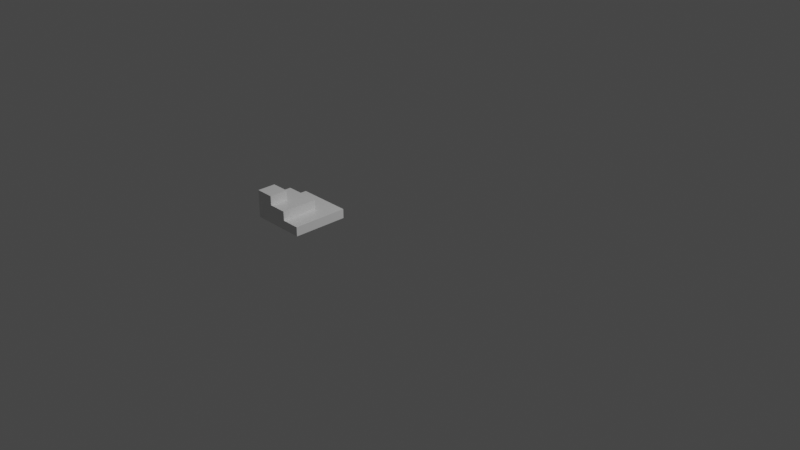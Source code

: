 # Source: base_step_corner.blend  (saved by Blender 2.80.75; exported with 4.5.12 LTS)
import bpy
from mathutils import Matrix  # noqa: F401  (used for matrix-valued properties, if any)

bpy.ops.wm.read_factory_settings(use_empty=True)
scene = bpy.context.scene
scene.name = 'Scene'

# ---- collections
col_collection = bpy.data.collections.new('Collection'); scene.collection.children.link(col_collection)

# ---- materials (node trees are filled in below, after node groups)
mat_material = bpy.data.materials.new('Material')
mat_material.alpha_threshold = 0.0
mat_material.use_transparent_shadow = False
mat_material.line_color = (0.0, 0.0, 0.0, 1.0)

# ---- material node trees
mat_material.use_nodes = True; mat_material.node_tree.nodes.clear()
_N = mat_material.node_tree.nodes; _L = mat_material.node_tree.links
n0 = _N.new('ShaderNodeOutputMaterial'); n0.name = 'Material Output'; n0.location = (300, 300)
n1 = _N.new('ShaderNodeBsdfPrincipled'); n1.name = 'Principled BSDF'; n1.location = (10, 300)
n1.distribution = 'GGX'
n1.subsurface_method = 'BURLEY'
n1.inputs[2].default_value = 0.4
n1.inputs[3].default_value = 1.45
n1.inputs[27].default_value = (0.0, 0.0, 0.0, 1.0)
n1.inputs[28].default_value = 1.0
_L.new(n1.outputs[0], n0.inputs[0])
n0.is_active_output = True

# ---- world
world_world = bpy.data.worlds.new('World'); scene.world = world_world
world_world.use_nodes = True; world_world.node_tree.nodes.clear()
_N = world_world.node_tree.nodes; _L = world_world.node_tree.links
n0 = _N.new('ShaderNodeOutputWorld'); n0.name = 'World Output'; n0.location = (300, 300)
n1 = _N.new('ShaderNodeBackground'); n1.name = 'Background'; n1.location = (10, 300)
n1.inputs[0].default_value = (0.05088, 0.05088, 0.05088, 1.0)
_L.new(n1.outputs[0], n0.inputs[0])
n0.is_active_output = True
world_world.color = (0.05088, 0.05088, 0.05088)
world_world.use_sun_shadow = False
world_world.sun_shadow_jitter_overblur = 0.0

# ---- cameras
cam_camera = bpy.data.cameras.new('Camera')
cam_camera.clip_end = 100.0
cam_camera.ortho_scale = 7.314

# ---- lights
light_light = bpy.data.lights.new('Light', 'POINT')
light_light.transmission_factor = 0.0
light_light.energy = 1000.0
light_light.shadow_soft_size = 0.1
light_light.shadow_maximum_resolution = 0.006
light_light.use_absolute_resolution = True

# ---- meshes
me_cube = bpy.data.meshes.new('Cube')
me_cube.from_pydata([(1.0, 1.0, 1.0), (1.0, 1.0, -1.0), (1.0, -1.0, 1.0), (1.0, -1.0, -1.0), (-1.0, 1.0, 1.0), (-1.0, 1.0, -1.0), (-1.0, -1.0, 1.0), (-1.0, -1.0, -1.0)], [], [(0, 4, 6, 2), (3, 2, 6, 7), (7, 6, 4, 5), (5, 1, 3, 7), (1, 0, 2, 3), (5, 4, 0, 1)])
_uv = me_cube.uv_layers.new(name='UVMap')
_uv.uv.foreach_set('vector', [0.375, 0.0, 0.625, 0.0, 0.625, 0.25, 0.375, 0.25, 0.375, 0.25, 0.625, 0.25, 0.625, 0.5, 0.375, 0.5, 0.375, 0.5, 0.625, 0.5, 0.625, 0.75, 0.375, 0.75, 0.375, 0.75, 0.625, 0.75, 0.625, 1.0, 0.375, 1.0, 0.125, 0.5, 0.375, 0.5, 0.375, 0.75, 0.125, 0.75, 0.625, 0.5, 0.875, 0.5, 0.875, 0.75, 0.625, 0.75])
me_cube.materials.append(mat_material)
me_cube.use_remesh_preserve_volume = False
me_cube.use_remesh_preserve_attributes = False
me_cube.use_mirror_vertex_groups = False
me_cube.update()
me_cube_001 = bpy.data.meshes.new('Cube.001')
me_cube_001.from_pydata([(1.0, 1.0, 1.0), (1.0, 1.0, -1.0), (1.0, -1.0, 1.0), (1.0, -1.0, -1.0), (-1.0, 1.0, 1.0), (-1.0, 1.0, -1.0), (-1.0, -1.0, 1.0), (-1.0, -1.0, -1.0)], [], [(0, 4, 6, 2), (3, 2, 6, 7), (7, 6, 4, 5), (5, 1, 3, 7), (1, 0, 2, 3), (5, 4, 0, 1)])
_uv = me_cube_001.uv_layers.new(name='UVMap')
_uv.uv.foreach_set('vector', [0.375, 0.0, 0.625, 0.0, 0.625, 0.25, 0.375, 0.25, 0.375, 0.25, 0.625, 0.25, 0.625, 0.5, 0.375, 0.5, 0.375, 0.5, 0.625, 0.5, 0.625, 0.75, 0.375, 0.75, 0.375, 0.75, 0.625, 0.75, 0.625, 1.0, 0.375, 1.0, 0.125, 0.5, 0.375, 0.5, 0.375, 0.75, 0.125, 0.75, 0.625, 0.5, 0.875, 0.5, 0.875, 0.75, 0.625, 0.75])
me_cube_001.materials.append(mat_material)
me_cube_001.use_remesh_preserve_volume = False
me_cube_001.use_remesh_preserve_attributes = False
me_cube_001.use_mirror_vertex_groups = False
me_cube_001.update()
me_cube_002 = bpy.data.meshes.new('Cube.002')
me_cube_002.from_pydata([(1.0, 1.0, 1.0), (1.0, 1.0, -1.0), (1.0, -1.0, 1.0), (1.0, -1.0, -1.0), (-1.0, 1.0, 1.0), (-1.0, 1.0, -1.0), (-1.0, -1.0, 1.0), (-1.0, -1.0, -1.0)], [], [(0, 4, 6, 2), (3, 2, 6, 7), (7, 6, 4, 5), (5, 1, 3, 7), (1, 0, 2, 3), (5, 4, 0, 1)])
_uv = me_cube_002.uv_layers.new(name='UVMap')
_uv.uv.foreach_set('vector', [0.375, 0.0, 0.625, 0.0, 0.625, 0.25, 0.375, 0.25, 0.375, 0.25, 0.625, 0.25, 0.625, 0.5, 0.375, 0.5, 0.375, 0.5, 0.625, 0.5, 0.625, 0.75, 0.375, 0.75, 0.375, 0.75, 0.625, 0.75, 0.625, 1.0, 0.375, 1.0, 0.125, 0.5, 0.375, 0.5, 0.375, 0.75, 0.125, 0.75, 0.625, 0.5, 0.875, 0.5, 0.875, 0.75, 0.625, 0.75])
me_cube_002.materials.append(mat_material)
me_cube_002.use_remesh_preserve_volume = False
me_cube_002.use_remesh_preserve_attributes = False
me_cube_002.use_mirror_vertex_groups = False
me_cube_002.update()

# ---- objects
ob_cube = bpy.data.objects.new('Cube', me_cube)
ob_light = bpy.data.objects.new('Light', light_light)
ob_camera = bpy.data.objects.new('Camera', cam_camera)
ob_cube_001 = bpy.data.objects.new('Cube.001', me_cube_001)
ob_cube_002 = bpy.data.objects.new('Cube.002', me_cube_002)

# ---- transforms, parenting, visibility, modifiers, constraints
ob_cube.location = (-0.7, -0.7, 0.05)
ob_cube.scale = (0.3, 0.3, 0.05)
ob_cube.lock_rotations_4d = False
ob_cube.empty_display_type = 'ARROWS'
ob_cube.lineart.crease_threshold = 0.0
ob_light.location = (4.076, 1.005, 5.904)
ob_light.rotation_euler = (0.6503, 0.05522, 1.866)
ob_light.lock_rotations_4d = False
ob_light.empty_display_type = 'ARROWS'
ob_light.color = (0.0, 0.0, 0.0, 0.0)
ob_light.lineart.crease_threshold = 0.0
ob_camera.location = (7.359, -6.926, 4.958)
ob_camera.rotation_euler = (1.109, 0.0, 0.8149)
ob_camera.lock_rotations_4d = False
ob_camera.empty_display_type = 'ARROWS'
ob_camera.color = (0.0, 0.0, 0.0, 0.0)
ob_camera.display_type = 'WIRE'
ob_camera.lineart.crease_threshold = 0.0
ob_cube_001.location = (-0.8, -0.8, 0.15)
ob_cube_001.scale = (0.2, 0.2, 0.05)
ob_cube_001.lock_rotations_4d = False
ob_cube_001.empty_display_type = 'ARROWS'
ob_cube_001.lineart.crease_threshold = 0.0
ob_cube_002.location = (-0.9, -0.9, 0.25)
ob_cube_002.scale = (0.1, 0.1, 0.05)
ob_cube_002.lock_rotations_4d = False
ob_cube_002.empty_display_type = 'ARROWS'
ob_cube_002.lineart.crease_threshold = 0.0

# ---- collection membership
col_collection.objects.link(ob_cube)
col_collection.objects.link(ob_light)
col_collection.objects.link(ob_camera)
col_collection.objects.link(ob_cube_001)
col_collection.objects.link(ob_cube_002)

# ---- scene / render settings (as saved in the file)
scene.camera = ob_camera
scene.frame_start = 1; scene.frame_end = 250; scene.frame_set(1)
scene.render.engine = 'BLENDER_EEVEE_NEXT'
scene.cycles.use_denoising = False
scene.cycles.samples = 128
scene.cycles.sampling_pattern = 'TABULATED_SOBOL'
scene.cycles.use_adaptive_sampling = False
scene.cycles.use_light_tree = False
scene.view_settings.view_transform = 'Filmic'
bpy.context.view_layer.update()
